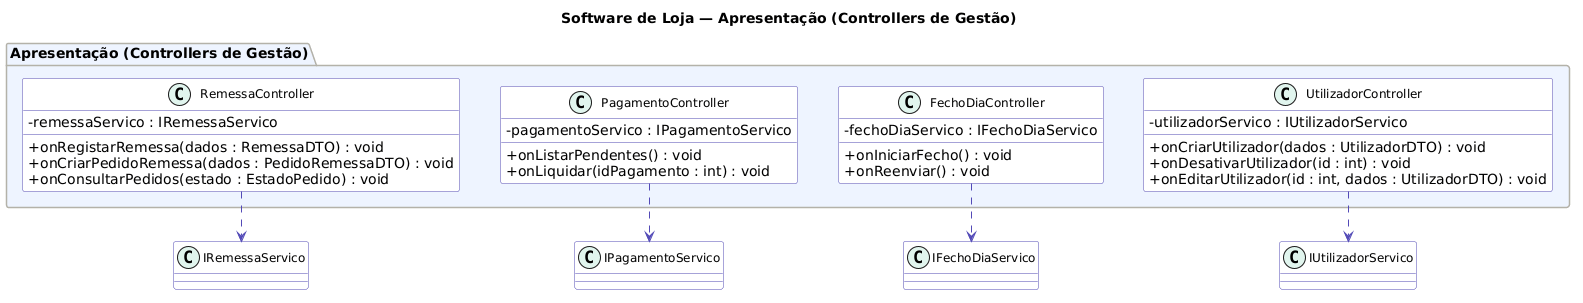

The diagram above was rendered by PlantUML. Its source (embedded in the PNG):
@startuml
skinparam classAttributeIconSize 0
skinparam classFontSize 12
skinparam classHeaderBackgroundColor #EEEDFE
skinparam classBorderColor #534AB7
skinparam classBackgroundColor #FAFAFA
skinparam arrowColor #534AB7
skinparam stereotypeCBackgroundColor #E1F5EE
skinparam stereotypeABackgroundColor #FAC775
skinparam stereotypeIBackgroundColor #D1ECF1
skinparam packageBackgroundColor #F8F8F8
skinparam packageBorderColor #B4B2A9
skinparam linetype ortho
skinparam nodesep 40
skinparam ranksep 50

title Software de Loja — Apresentação (Controllers de Gestão)

package "Apresentação (Controllers de Gestão)" #EEF4FF {

  class RemessaController {
    - remessaServico : IRemessaServico
    + onRegistarRemessa(dados : RemessaDTO) : void
    + onCriarPedidoRemessa(dados : PedidoRemessaDTO) : void
    + onConsultarPedidos(estado : EstadoPedido) : void
  }

  class PagamentoController {
    - pagamentoServico : IPagamentoServico
    + onListarPendentes() : void
    + onLiquidar(idPagamento : int) : void
  }

  class FechoDiaController {
    - fechoDiaServico : IFechoDiaServico
    + onIniciarFecho() : void
    + onReenviar() : void
  }

  class UtilizadorController {
    - utilizadorServico : IUtilizadorServico
    + onCriarUtilizador(dados : UtilizadorDTO) : void
    + onDesativarUtilizador(id : int) : void
    + onEditarUtilizador(id : int, dados : UtilizadorDTO) : void
  }
}

' Relações com Interfaces de Serviço
RemessaController ..> IRemessaServico
PagamentoController ..> IPagamentoServico
FechoDiaController ..> IFechoDiaServico
UtilizadorController ..> IUtilizadorServico
@enduml